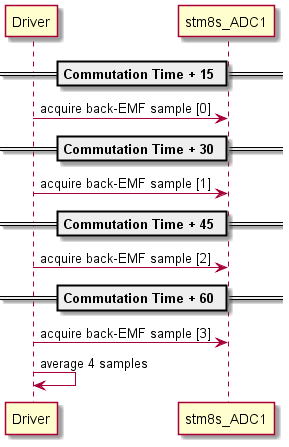

The diagram above was rendered by PlantUML. Its source (embedded in the PNG):
@startuml inline_umlgraph_24.png
== Commutation Time + 15 ==

Driver -> stm8s_ADC1: acquire back-EMF sample [0]

== Commutation Time + 30 ==

Driver -> stm8s_ADC1: acquire back-EMF sample [1]

== Commutation Time + 45 ==

Driver -> stm8s_ADC1: acquire back-EMF sample [2]

== Commutation Time + 60 ==

Driver -> stm8s_ADC1: acquire back-EMF sample [3]
Driver -> Driver: average 4 samples
@enduml